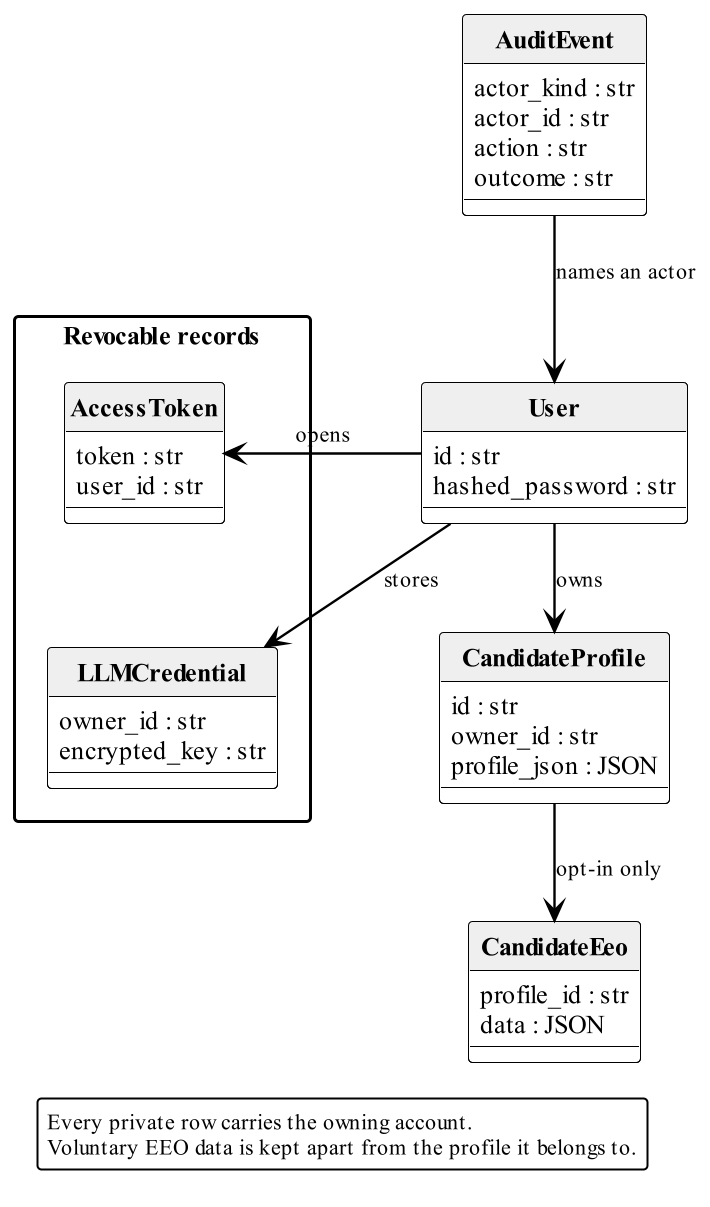

The diagram above was rendered by PlantUML. Its source (embedded in the PNG):
@startuml identity-classes
!include _theme.puml
hide circle
' Mapped classes that carry identity. A request scope is derived, not stored here.
' The gap keeps the edge labels clear of the package border.
skinparam nodesep 70
skinparam ranksep 40
class User {
  id : str
  hashed_password : str
}
package "Revocable records" {
  class AccessToken {
    token : str
    user_id : str
  }
  class LLMCredential {
    owner_id : str
    encrypted_key : str
  }
  ' One column, so both edges enter below the package title instead of arcing over it.
  AccessToken -[hidden]down- LLMCredential
}
class CandidateProfile {
  id : str
  owner_id : str
  profile_json : JSON
}
class CandidateEeo {
  profile_id : str
  data : JSON
}
class AuditEvent {
  actor_kind : str
  actor_id : str
  action : str
  outcome : str
}
User -right-> AccessToken : opens
User -right-> LLMCredential : stores
User -down-> CandidateProfile : owns
CandidateProfile -down-> CandidateEeo : opt-in only
AuditEvent -down-> User : names an actor

legend bottom
  Every private row carries the owning account.
  Voluntary EEO data is kept apart from the profile it belongs to.
endlegend
@enduml